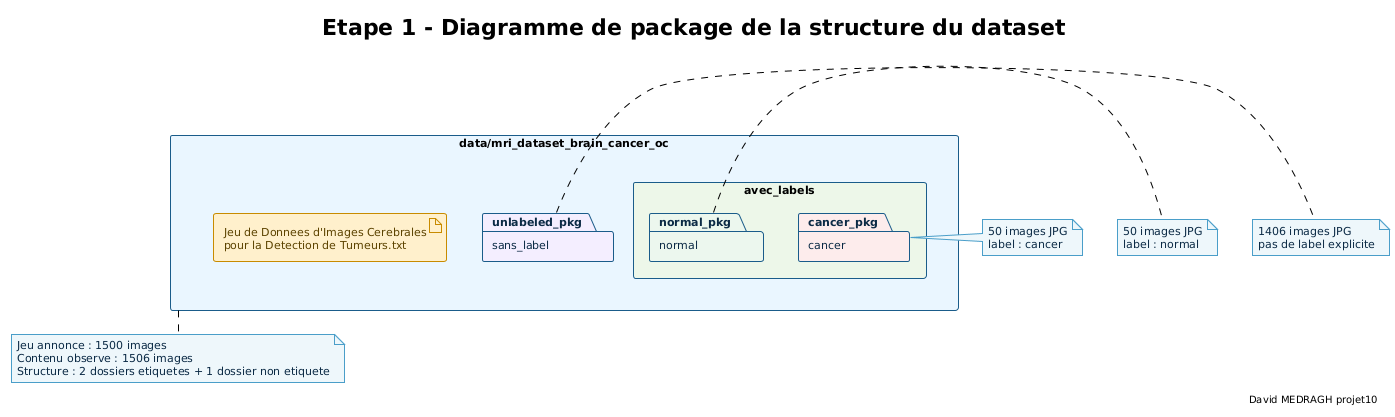

The diagram above was rendered by PlantUML. Its source (embedded in the PNG):
@startuml etape1_diagramme_package_structure_dataset
!theme plain
top to bottom direction

skinparam backgroundColor #FFFFFF
skinparam defaultFontName "DejaVu Sans"
skinparam defaultFontSize 11
skinparam shadowing false
skinparam packageStyle rectangle
skinparam package {
  BackgroundColor #F7FBFD
  BorderColor #1A5C8A
  FontColor #0B2A45
}
skinparam artifact {
  BackgroundColor #FFF4DA
  BorderColor #C88B00
  FontColor #5C4300
}
skinparam note {
  BackgroundColor #EEF7FB
  BorderColor #4A9EC9
  FontColor #0B2A45
}
hide stereotype

title Etape 1 - Diagramme de package de la structure du dataset
right footer David MEDRAGH projet10

package "data/mri_dataset_brain_cancer_oc" as root #EAF6FF {
  artifact "Jeu de Donnees d'Images Cerebrales\npour la Detection de Tumeurs.txt" as dataset_doc #FFF0CC

  package "avec_labels" as labeled #EDF7E9 {
    package "cancer" as cancer_pkg #FDECEC
    package "normal" as normal_pkg #ECF7EE
  }

  package "sans_label" as unlabeled_pkg #F4EEFF
}

note right of cancer_pkg
50 images JPG
label : cancer
end note

note right of normal_pkg
50 images JPG
label : normal
end note

note right of unlabeled_pkg
1406 images JPG
pas de label explicite
end note

note bottom of root
Jeu annonce : 1500 images
Contenu observe : 1506 images
Structure : 2 dossiers etiquetes + 1 dossier non etiquete
end note

@enduml